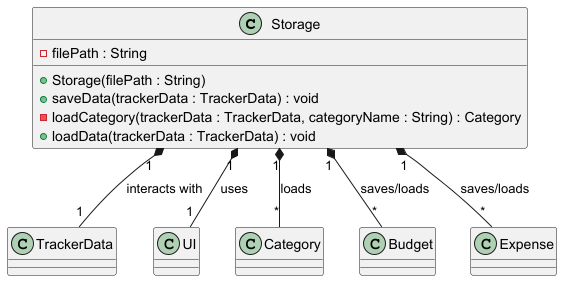

The diagram above was rendered by PlantUML. Its source (embedded in the PNG):
@startuml
class Storage {
    - filePath : String
    + Storage(filePath : String)
    + saveData(trackerData : TrackerData) : void
    - loadCategory(trackerData : TrackerData, categoryName : String) : Category
    + loadData(trackerData : TrackerData) : void
}

Storage "1" *-- "1" TrackerData : interacts with
Storage "1" *-- "1" UI : uses
Storage "1" *-- "*" Category : loads
Storage "1" *-- "*" Budget : saves/loads
Storage "1" *-- "*" Expense : saves/loads

@enduml